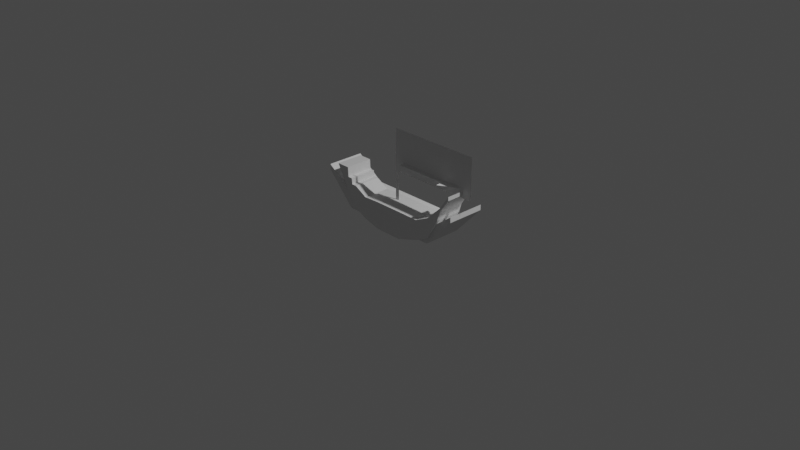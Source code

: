 # Source: assets.blend  (saved by Blender 3.4.6; exported with 4.5.12 LTS)
import bpy
from mathutils import Matrix  # noqa: F401  (used for matrix-valued properties, if any)

bpy.ops.wm.read_factory_settings(use_empty=True)
scene = bpy.context.scene
scene.name = 'Scene'

# ---- collections
col_collection = bpy.data.collections.new('Collection'); scene.collection.children.link(col_collection)

# ---- materials (node trees are filled in below, after node groups)
mat_ship = bpy.data.materials.new('ship')
mat_ship.use_transparent_shadow = False
mat_person = bpy.data.materials.new('person')
mat_person.use_transparent_shadow = False

# ---- material node trees
mat_ship.use_nodes = True; mat_ship.node_tree.nodes.clear()
_N = mat_ship.node_tree.nodes; _L = mat_ship.node_tree.links
n0 = _N.new('ShaderNodeBsdfPrincipled'); n0.name = 'Principled BSDF'; n0.location = (10, 300)
n0.distribution = 'GGX'
n0.subsurface_method = 'RANDOM_WALK_SKIN'
n0.inputs[3].default_value = 1.45
n0.inputs[27].default_value = (0.0, 0.0, 0.0, 1.0)
n0.inputs[28].default_value = 1.0
n1 = _N.new('ShaderNodeOutputMaterial'); n1.name = 'Material Output'; n1.location = (300, 300)
_L.new(n0.outputs[0], n1.inputs[0])
n1.is_active_output = True
mat_person.use_nodes = True; mat_person.node_tree.nodes.clear()
_N = mat_person.node_tree.nodes; _L = mat_person.node_tree.links
n0 = _N.new('ShaderNodeBsdfPrincipled'); n0.name = 'Principled BSDF'; n0.location = (10, 300)
n0.distribution = 'GGX'
n0.subsurface_method = 'RANDOM_WALK_SKIN'
n0.inputs[0].default_value = (0.8, 0.143, 0.05714, 1.0)
n0.inputs[3].default_value = 1.45
n0.inputs[27].default_value = (0.0, 0.0, 0.0, 1.0)
n0.inputs[28].default_value = 1.0
n1 = _N.new('ShaderNodeOutputMaterial'); n1.name = 'Material Output'; n1.location = (300, 300)
_L.new(n0.outputs[0], n1.inputs[0])
n1.is_active_output = True

# ---- world
world_world = bpy.data.worlds.new('World'); scene.world = world_world
world_world.use_nodes = True; world_world.node_tree.nodes.clear()
_N = world_world.node_tree.nodes; _L = world_world.node_tree.links
n0 = _N.new('ShaderNodeOutputWorld'); n0.name = 'World Output'; n0.location = (300, 300)
n1 = _N.new('ShaderNodeBackground'); n1.name = 'Background'; n1.location = (10, 300)
n1.inputs[0].default_value = (0.05088, 0.05088, 0.05088, 1.0)
_L.new(n1.outputs[0], n0.inputs[0])
n0.is_active_output = True
world_world.color = (0.05088, 0.05088, 0.05088)
world_world.use_sun_shadow = False
world_world.sun_shadow_jitter_overblur = 0.0

# ---- cameras
cam_camera = bpy.data.cameras.new('Camera')
cam_camera.clip_end = 100.0
cam_camera.ortho_scale = 7.314

# ---- lights
light_light = bpy.data.lights.new('Light', 'POINT')
light_light.transmission_factor = 0.0
light_light.energy = 1000.0
light_light.shadow_soft_size = 0.1
light_light.shadow_maximum_resolution = 0.006
light_light.use_absolute_resolution = True

# ---- meshes
me_cube_001 = bpy.data.meshes.new('Cube.001')
me_cube_001.from_pydata([(-0.5557, 0.2556, -0.01776), (-0.5557, 0.2556, 0.1482), (0.5594, 0.2556, -0.01776), (0.5594, 0.2556, 0.1482), (-0.5557, -0.1586, -0.01776), (-0.5557, -0.1586, 0.1482), (0.5594, -0.1586, -0.01776), (0.5594, -0.1586, 0.1482), (-0.8744, 0.2556, 0.3175), (-0.8744, 0.2556, 0.3756), (-0.8744, -0.1586, 0.3756), (-0.8744, -0.1586, 0.3175), (0.8707, 0.2556, 0.3756), (0.8707, 0.2556, 0.3175), (0.8707, -0.1586, 0.3175), (0.8707, -0.1586, 0.3756)], [], [(0, 1, 3, 2), (7, 6, 14, 15), (6, 7, 5, 4), (0, 4, 11, 8), (2, 6, 4, 0), (7, 3, 1, 5), (11, 10, 9, 8), (5, 1, 9, 10), (4, 5, 10, 11), (1, 0, 8, 9), (13, 12, 15, 14), (6, 2, 13, 14), (3, 7, 15, 12), (2, 3, 12, 13)])
_uv = me_cube_001.uv_layers.new(name='UVMap')
_uv.uv.foreach_set('vector', [0.375, 0.0, 0.625, 0.0, 0.625, 0.25, 0.375, 0.25, 0.625, 0.5, 0.375, 0.5, 0.375, 0.5, 0.625, 0.5, 0.375, 0.5, 0.625, 0.5, 0.625, 0.75, 0.375, 0.75, 0.125, 0.75, 0.375, 0.75, 0.375, 0.75, 0.125, 0.75, 0.125, 0.5, 0.375, 0.5, 0.375, 0.75, 0.125, 0.75, 0.625, 0.5, 0.875, 0.5, 0.875, 0.75, 0.625, 0.75, 0.375, 0.75, 0.625, 0.75, 0.625, 1.0, 0.375, 1.0, 0.625, 0.75, 0.875, 0.75, 0.875, 0.75, 0.625, 0.75, 0.375, 0.75, 0.625, 0.75, 0.625, 0.75, 0.375, 0.75, 0.625, 0.0, 0.375, 0.0, 0.375, 0.0, 0.625, 0.0, 0.375, 0.25, 0.625, 0.25, 0.625, 0.5, 0.375, 0.5, 0.375, 0.5, 0.125, 0.5, 0.125, 0.5, 0.375, 0.5, 0.875, 0.5, 0.625, 0.5, 0.625, 0.5, 0.875, 0.5, 0.375, 0.25, 0.625, 0.25, 0.625, 0.25, 0.375, 0.25])
me_cube_001.update()
me_cube_002 = bpy.data.meshes.new('Cube.002')
me_cube_002.from_pydata([(-0.1112, 0.1129, -0.09379), (-0.1112, 0.1129, 0.2067), (0.1893, 0.1129, -0.09379), (0.1893, 0.1129, 0.2067), (-0.1112, -0.1876, -0.09379), (-0.1112, -0.1876, 0.2067), (0.1893, -0.1876, -0.09379), (0.1893, -0.1876, 0.2067), (0.4368, 0.1129, 0.2044), (0.4368, 0.1129, -0.0144), (0.4368, -0.1876, -0.0144), (0.4368, -0.1876, 0.2044), (0.5909, 0.1129, 0.2794), (0.5909, 0.1129, 0.06065), (0.5909, -0.1876, 0.06065), (0.5909, -0.1876, 0.2794), (0.7228, 0.1129, 0.4052), (0.7228, 0.1129, 0.296), (0.7228, -0.1876, 0.296), (0.7228, -0.1876, 0.4052), (0.7532, 0.1129, 0.4365), (0.7532, 0.1129, 0.3945), (0.7532, -0.1876, 0.3945), (0.7532, -0.1876, 0.4365), (0.8648, 0.1129, 0.5947), (0.8648, 0.1129, 0.5527), (0.8648, -0.1876, 0.5527), (0.8648, -0.1876, 0.5947), (-0.2998, 0.1129, -0.04191), (-0.2998, 0.1129, 0.1994), (-0.2998, -0.1876, 0.1994), (-0.2998, -0.1876, -0.04191), (-0.4418, 0.1129, 0.02721), (-0.4418, 0.1129, 0.2764), (-0.4418, -0.1876, 0.2764), (-0.4418, -0.1876, 0.02721), (-0.4986, 0.1129, 0.08936), (-0.4986, 0.1129, 0.2764), (-0.4986, -0.1876, 0.2764), (-0.4986, -0.1876, 0.08936), (-0.5047, 0.1129, 0.09712), (-0.5047, 0.1129, 0.3404), (-0.5047, -0.1876, 0.3404), (-0.5047, -0.1876, 0.09712), (-0.5554, 0.1129, 0.1647), (-0.5554, 0.1129, 0.3404), (-0.5554, -0.1876, 0.3404), (-0.5554, -0.1876, 0.1647), (-0.5615, 0.1129, 0.1785), (-0.5615, 0.1129, 0.4466), (-0.5615, -0.1876, 0.4466), (-0.5615, -0.1876, 0.1785), (-0.7076, 0.1129, 0.4436), (-0.7076, 0.1129, 0.4466), (-0.7076, -0.1876, 0.4466), (-0.7076, -0.1876, 0.4436)], [], [(0, 1, 3, 2), (2, 3, 8, 9), (6, 7, 5, 4), (1, 0, 28, 29), (2, 6, 4, 0), (7, 3, 1, 5), (8, 11, 15, 12), (7, 6, 10, 11), (6, 2, 9, 10), (3, 7, 11, 8), (15, 14, 18, 19), (9, 8, 12, 13), (11, 10, 14, 15), (10, 9, 13, 14), (18, 17, 21, 22), (14, 13, 17, 18), (12, 15, 19, 16), (13, 12, 16, 17), (20, 23, 27, 24), (16, 19, 23, 20), (17, 16, 20, 21), (19, 18, 22, 23), (25, 24, 27, 26), (21, 20, 24, 25), (23, 22, 26, 27), (22, 21, 25, 26), (28, 31, 35, 32), (0, 4, 31, 28), (5, 1, 29, 30), (4, 5, 30, 31), (34, 33, 37, 38), (29, 28, 32, 33), (30, 29, 33, 34), (31, 30, 34, 35), (39, 38, 42, 43), (35, 34, 38, 39), (32, 35, 39, 36), (33, 32, 36, 37), (42, 41, 45, 46), (36, 39, 43, 40), (37, 36, 40, 41), (38, 37, 41, 42), (45, 44, 48, 49), (43, 42, 46, 47), (40, 43, 47, 44), (41, 40, 44, 45), (50, 49, 53, 54), (46, 45, 49, 50), (47, 46, 50, 51), (44, 47, 51, 48), (55, 54, 53, 52), (51, 50, 54, 55), (48, 51, 55, 52), (49, 48, 52, 53)])
_uv = me_cube_002.uv_layers.new(name='UVMap')
_uv.uv.foreach_set('vector', [0.375, 0.0, 0.625, 0.0, 0.625, 0.25, 0.375, 0.25, 0.375, 0.25, 0.625, 0.25, 0.625, 0.25, 0.375, 0.25, 0.375, 0.5, 0.625, 0.5, 0.625, 0.75, 0.375, 0.75, 0.625, 0.0, 0.375, 0.0, 0.375, 0.0, 0.625, 0.0, 0.125, 0.5, 0.375, 0.5, 0.375, 0.75, 0.125, 0.75, 0.625, 0.5, 0.875, 0.5, 0.875, 0.75, 0.625, 0.75, 0.875, 0.5, 0.625, 0.5, 0.625, 0.5, 0.875, 0.5, 0.625, 0.5, 0.375, 0.5, 0.375, 0.5, 0.625, 0.5, 0.375, 0.5, 0.125, 0.5, 0.125, 0.5, 0.375, 0.5, 0.875, 0.5, 0.625, 0.5, 0.625, 0.5, 0.875, 0.5, 0.625, 0.5, 0.375, 0.5, 0.375, 0.5, 0.625, 0.5, 0.375, 0.25, 0.625, 0.25, 0.625, 0.25, 0.375, 0.25, 0.625, 0.5, 0.375, 0.5, 0.375, 0.5, 0.625, 0.5, 0.375, 0.5, 0.125, 0.5, 0.125, 0.5, 0.375, 0.5, 0.375, 0.5, 0.125, 0.5, 0.125, 0.5, 0.375, 0.5, 0.375, 0.5, 0.125, 0.5, 0.125, 0.5, 0.375, 0.5, 0.875, 0.5, 0.625, 0.5, 0.625, 0.5, 0.875, 0.5, 0.375, 0.25, 0.625, 0.25, 0.625, 0.25, 0.375, 0.25, 0.875, 0.5, 0.625, 0.5, 0.625, 0.5, 0.875, 0.5, 0.875, 0.5, 0.625, 0.5, 0.625, 0.5, 0.875, 0.5, 0.375, 0.25, 0.625, 0.25, 0.625, 0.25, 0.375, 0.25, 0.625, 0.5, 0.375, 0.5, 0.375, 0.5, 0.625, 0.5, 0.375, 0.25, 0.625, 0.25, 0.625, 0.5, 0.375, 0.5, 0.375, 0.25, 0.625, 0.25, 0.625, 0.25, 0.375, 0.25, 0.625, 0.5, 0.375, 0.5, 0.375, 0.5, 0.625, 0.5, 0.375, 0.5, 0.125, 0.5, 0.125, 0.5, 0.375, 0.5, 0.125, 0.75, 0.375, 0.75, 0.375, 0.75, 0.125, 0.75, 0.125, 0.75, 0.375, 0.75, 0.375, 0.75, 0.125, 0.75, 0.625, 0.75, 0.875, 0.75, 0.875, 0.75, 0.625, 0.75, 0.375, 0.75, 0.625, 0.75, 0.625, 0.75, 0.375, 0.75, 0.625, 0.75, 0.875, 0.75, 0.875, 0.75, 0.625, 0.75, 0.625, 0.0, 0.375, 0.0, 0.375, 0.0, 0.625, 0.0, 0.625, 0.75, 0.875, 0.75, 0.875, 0.75, 0.625, 0.75, 0.375, 0.75, 0.625, 0.75, 0.625, 0.75, 0.375, 0.75, 0.375, 0.75, 0.625, 0.75, 0.625, 0.75, 0.375, 0.75, 0.375, 0.75, 0.625, 0.75, 0.625, 0.75, 0.375, 0.75, 0.125, 0.75, 0.375, 0.75, 0.375, 0.75, 0.125, 0.75, 0.625, 0.0, 0.375, 0.0, 0.375, 0.0, 0.625, 0.0, 0.625, 0.75, 0.875, 0.75, 0.875, 0.75, 0.625, 0.75, 0.125, 0.75, 0.375, 0.75, 0.375, 0.75, 0.125, 0.75, 0.625, 0.0, 0.375, 0.0, 0.375, 0.0, 0.625, 0.0, 0.625, 0.75, 0.875, 0.75, 0.875, 0.75, 0.625, 0.75, 0.625, 0.0, 0.375, 0.0, 0.375, 0.0, 0.625, 0.0, 0.375, 0.75, 0.625, 0.75, 0.625, 0.75, 0.375, 0.75, 0.125, 0.75, 0.375, 0.75, 0.375, 0.75, 0.125, 0.75, 0.625, 0.0, 0.375, 0.0, 0.375, 0.0, 0.625, 0.0, 0.625, 0.75, 0.875, 0.75, 0.875, 0.75, 0.625, 0.75, 0.625, 0.75, 0.875, 0.75, 0.875, 0.75, 0.625, 0.75, 0.375, 0.75, 0.625, 0.75, 0.625, 0.75, 0.375, 0.75, 0.125, 0.75, 0.375, 0.75, 0.375, 0.75, 0.125, 0.75, 0.375, 0.75, 0.625, 0.75, 0.625, 1.0, 0.375, 1.0, 0.375, 0.75, 0.625, 0.75, 0.625, 0.75, 0.375, 0.75, 0.125, 0.75, 0.375, 0.75, 0.375, 0.75, 0.125, 0.75, 0.625, 0.0, 0.375, 0.0, 0.375, 0.0, 0.625, 0.0])
me_cube_002.materials.append(mat_ship)
me_cube_002.materials.append(mat_person)
me_cube_002.update()
me_cube_003 = bpy.data.meshes.new('Cube.003')
me_cube_003.from_pydata([(0.4198, -0.871, 3.125), (0.4198, -0.871, -0.08283), (0.4198, -1.711, 3.125), (0.4198, -1.711, -0.08283), (-0.4198, -0.871, 3.125), (-0.4198, -0.871, -0.08283), (-0.4198, -1.711, 3.125), (-0.4198, -1.711, -0.08283)], [], [(0, 4, 6, 2), (5, 1, 3, 7), (3, 2, 6, 7), (1, 0, 2, 3), (5, 4, 0, 1), (7, 6, 4, 5)])
_uv = me_cube_003.uv_layers.new(name='UVMap')
_uv.uv.foreach_set('vector', [0.625, 0.5, 0.875, 0.5, 0.875, 0.75, 0.625, 0.75, 0.125, 0.5, 0.375, 0.5, 0.375, 0.75, 0.125, 0.75, 0.375, 0.75, 0.625, 0.75, 0.625, 1.0, 0.375, 1.0, 0.375, 0.5, 0.625, 0.5, 0.625, 0.75, 0.375, 0.75, 0.375, 0.25, 0.625, 0.25, 0.625, 0.5, 0.375, 0.5, 0.375, 0.0, 0.625, 0.0, 0.625, 0.25, 0.375, 0.25])
me_cube_003.update()
me_plane = bpy.data.meshes.new('Plane')
me_plane.from_pydata([(0.04755, -0.04478, 0.6213), (0.6302, -0.03997, 0.6213), (0.04755, 0.04478, 0.6213), (0.6302, 0.03997, 0.6213), (0.638, -0.1206, 0.6213), (0.638, 0.1206, 0.6213), (0.8462, 0.0, 0.6213)], [], [(0, 1, 3, 2), (3, 1, 4, 5), (5, 4, 6)])
_uv = me_plane.uv_layers.new(name='UVMap')
_uv.uv.foreach_set('vector', [0.0, 0.0, 1.0, 0.0, 1.0, 1.0, 0.0, 1.0, 1.0, 1.0, 1.0, 0.0, 1.0, 0.0, 1.0, 1.0, 1.0, 1.0, 1.0, 0.0, 1.0, 0.5])
me_plane.update()
me_plane_001 = bpy.data.meshes.new('Plane.001')
me_plane_001.from_pydata([(-0.04738, 0.0, 0.0), (-0.003326, 0.0, 0.0), (-0.04738, 0.0, 0.9732), (-0.003326, 0.0, 0.9732), (-0.003326, 0.0, 0.5234), (0.9751, 0.0, 0.9732), (0.9751, 0.0, 0.5234)], [], [(0, 1, 4, 3, 2), (3, 4, 6, 5)])
_uv = me_plane_001.uv_layers.new(name='UVMap')
_uv.uv.foreach_set('vector', [0.0, 0.0, 1.0, 0.0, 1.0, 0.5, 1.0, 1.0, 0.0, 1.0, 1.0, 1.0, 1.0, 0.5, 1.0, 0.5, 1.0, 1.0])
me_plane_001.update()

# ---- objects
ob_light = bpy.data.objects.new('Light', light_light)
ob_camera = bpy.data.objects.new('Camera', cam_camera)
ob_jp_boarding_ship = bpy.data.objects.new('jp-boarding-ship', me_cube_001)
ob_mn_ship = bpy.data.objects.new('mn-ship', me_cube_002)
ob_person = bpy.data.objects.new('person', me_cube_003)
ob_arrow = bpy.data.objects.new('arrow', me_plane)
ob_flag = bpy.data.objects.new('flag', me_plane_001)

# ---- transforms, parenting, visibility, modifiers, constraints
ob_light.location = (4.076, 1.005, 5.904)
ob_light.rotation_euler = (0.6503, 0.05522, 1.866)
ob_light.lock_rotations_4d = False
ob_light.empty_display_type = 'ARROWS'
ob_light.color = (0.0, 0.0, 0.0, 0.0)
ob_light.lineart.crease_threshold = 0.0
ob_camera.location = (7.359, -6.926, 4.958)
ob_camera.rotation_euler = (1.109, 0.0, 0.8149)
ob_camera.lock_rotations_4d = False
ob_camera.empty_display_type = 'ARROWS'
ob_camera.color = (0.0, 0.0, 0.0, 0.0)
ob_camera.display_type = 'WIRE'
ob_camera.lineart.crease_threshold = 0.0
ob_jp_boarding_ship.location = (0.0, 0.0, 0.0)
_m = ob_jp_boarding_ship.modifiers.new('Triangulate', 'TRIANGULATE')
ob_mn_ship.location = (0.0, 0.0, 0.0)
_m = ob_mn_ship.modifiers.new('Decimate', 'DECIMATE')
_m.decimate_type = 'DISSOLVE'
_m = ob_mn_ship.modifiers.new('Triangulate', 'TRIANGULATE')
ob_person.location = (0.0, 0.0, 12.59)
ob_arrow.location = (0.0, 0.0, 0.0)
_m = ob_arrow.modifiers.new('Triangulate', 'TRIANGULATE')
ob_flag.location = (0.0, 0.0, 0.0)
_m = ob_flag.modifiers.new('Triangulate', 'TRIANGULATE')

# ---- collection membership
col_collection.objects.link(ob_light)
col_collection.objects.link(ob_camera)
col_collection.objects.link(ob_jp_boarding_ship)
col_collection.objects.link(ob_mn_ship)
col_collection.objects.link(ob_person)
col_collection.objects.link(ob_arrow)
col_collection.objects.link(ob_flag)

# ---- scene / render settings (as saved in the file)
scene.camera = ob_camera
scene.frame_start = 1; scene.frame_end = 250; scene.frame_set(1)
scene.render.engine = 'BLENDER_EEVEE_NEXT'
scene.cycles.sampling_pattern = 'TABULATED_SOBOL'
scene.cycles.use_light_tree = False
scene.view_settings.view_transform = 'Filmic'
bpy.context.view_layer.update()
